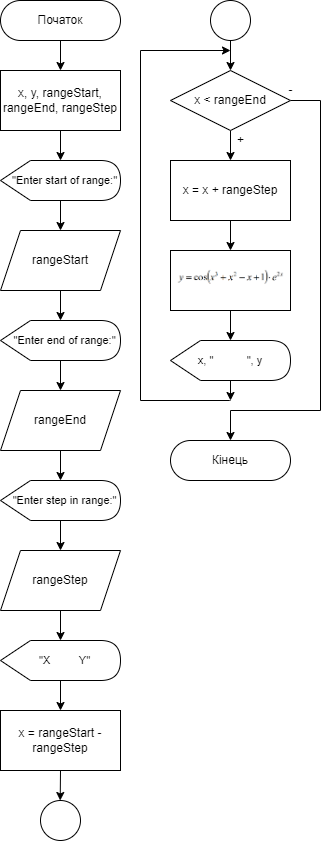

The diagram above was exported from draw.io. Its source (the exported page's mxGraphModel, read from the mxfile embedded in the PNG):
<mxGraphModel dx="506" dy="254" grid="1" gridSize="10" guides="1" tooltips="1" connect="1" arrows="1" fold="1" page="1" pageScale="1" pageWidth="850" pageHeight="1100" math="0" shadow="0">
  <root>
    <mxCell id="0" />
    <mxCell id="1" parent="0" />
    <mxCell id="ERwUd14U_NKuB8zkBvPa-1" value="" style="edgeStyle=orthogonalEdgeStyle;rounded=0;orthogonalLoop=1;jettySize=auto;html=1;" edge="1" parent="1" source="ERwUd14U_NKuB8zkBvPa-2" target="ERwUd14U_NKuB8zkBvPa-4">
      <mxGeometry relative="1" as="geometry" />
    </mxCell>
    <mxCell id="ERwUd14U_NKuB8zkBvPa-2" value="Початок" style="rounded=1;whiteSpace=wrap;html=1;fontSize=12;glass=0;strokeWidth=1;shadow=0;arcSize=50;" vertex="1" parent="1">
      <mxGeometry x="40" y="40" width="120" height="40" as="geometry" />
    </mxCell>
    <mxCell id="ERwUd14U_NKuB8zkBvPa-3" value="" style="edgeStyle=orthogonalEdgeStyle;rounded=0;orthogonalLoop=1;jettySize=auto;html=1;" edge="1" parent="1" source="ERwUd14U_NKuB8zkBvPa-4" target="ERwUd14U_NKuB8zkBvPa-6">
      <mxGeometry relative="1" as="geometry" />
    </mxCell>
    <mxCell id="ERwUd14U_NKuB8zkBvPa-4" value="x, y, rangeStart, rangeEnd, rangeStep" style="rounded=0;whiteSpace=wrap;html=1;" vertex="1" parent="1">
      <mxGeometry x="40" y="110" width="120" height="60" as="geometry" />
    </mxCell>
    <mxCell id="ERwUd14U_NKuB8zkBvPa-5" style="edgeStyle=orthogonalEdgeStyle;rounded=0;orthogonalLoop=1;jettySize=auto;html=1;" edge="1" parent="1" source="ERwUd14U_NKuB8zkBvPa-6" target="ERwUd14U_NKuB8zkBvPa-7">
      <mxGeometry relative="1" as="geometry" />
    </mxCell>
    <mxCell id="ERwUd14U_NKuB8zkBvPa-6" value="&lt;font style=&quot;font-size: 11px;&quot;&gt;&amp;nbsp; &amp;nbsp;&quot;Enter start of range:&quot;&lt;/font&gt;" style="shape=display;whiteSpace=wrap;html=1;" vertex="1" parent="1">
      <mxGeometry x="40" y="200" width="120" height="40" as="geometry" />
    </mxCell>
    <mxCell id="ERwUd14U_NKuB8zkBvPa-7" value="rangeStart" style="shape=parallelogram;perimeter=parallelogramPerimeter;whiteSpace=wrap;html=1;fixedSize=1;" vertex="1" parent="1">
      <mxGeometry x="40" y="270" width="120" height="60" as="geometry" />
    </mxCell>
    <mxCell id="ERwUd14U_NKuB8zkBvPa-10" value="" style="edgeStyle=orthogonalEdgeStyle;rounded=0;orthogonalLoop=1;jettySize=auto;html=1;" edge="1" target="ERwUd14U_NKuB8zkBvPa-12" parent="1">
      <mxGeometry relative="1" as="geometry">
        <mxPoint x="100.00000000000011" y="330" as="sourcePoint" />
      </mxGeometry>
    </mxCell>
    <mxCell id="ERwUd14U_NKuB8zkBvPa-11" style="edgeStyle=orthogonalEdgeStyle;rounded=0;orthogonalLoop=1;jettySize=auto;html=1;" edge="1" source="ERwUd14U_NKuB8zkBvPa-12" target="ERwUd14U_NKuB8zkBvPa-13" parent="1">
      <mxGeometry relative="1" as="geometry" />
    </mxCell>
    <mxCell id="ERwUd14U_NKuB8zkBvPa-12" value="&lt;font style=&quot;font-size: 11px;&quot;&gt;&amp;nbsp; &amp;nbsp;&quot;Enter end of range:&quot;&lt;/font&gt;" style="shape=display;whiteSpace=wrap;html=1;" vertex="1" parent="1">
      <mxGeometry x="40" y="360" width="120" height="40" as="geometry" />
    </mxCell>
    <mxCell id="ERwUd14U_NKuB8zkBvPa-13" value="rangeEnd" style="shape=parallelogram;perimeter=parallelogramPerimeter;whiteSpace=wrap;html=1;fixedSize=1;" vertex="1" parent="1">
      <mxGeometry x="40" y="430" width="120" height="60" as="geometry" />
    </mxCell>
    <mxCell id="ERwUd14U_NKuB8zkBvPa-14" value="" style="edgeStyle=orthogonalEdgeStyle;rounded=0;orthogonalLoop=1;jettySize=auto;html=1;" edge="1" target="ERwUd14U_NKuB8zkBvPa-16" parent="1">
      <mxGeometry relative="1" as="geometry">
        <mxPoint x="100.00000000000011" y="490" as="sourcePoint" />
      </mxGeometry>
    </mxCell>
    <mxCell id="ERwUd14U_NKuB8zkBvPa-15" style="edgeStyle=orthogonalEdgeStyle;rounded=0;orthogonalLoop=1;jettySize=auto;html=1;" edge="1" source="ERwUd14U_NKuB8zkBvPa-16" target="ERwUd14U_NKuB8zkBvPa-17" parent="1">
      <mxGeometry relative="1" as="geometry" />
    </mxCell>
    <mxCell id="ERwUd14U_NKuB8zkBvPa-16" value="&lt;font style=&quot;font-size: 11px;&quot;&gt;&amp;nbsp; &amp;nbsp;&quot;Enter step in range:&quot;&lt;/font&gt;" style="shape=display;whiteSpace=wrap;html=1;" vertex="1" parent="1">
      <mxGeometry x="40" y="520" width="120" height="40" as="geometry" />
    </mxCell>
    <mxCell id="ERwUd14U_NKuB8zkBvPa-19" style="edgeStyle=orthogonalEdgeStyle;rounded=0;orthogonalLoop=1;jettySize=auto;html=1;exitX=0.5;exitY=1;exitDx=0;exitDy=0;fontSize=11;" edge="1" parent="1" source="ERwUd14U_NKuB8zkBvPa-17" target="ERwUd14U_NKuB8zkBvPa-18">
      <mxGeometry relative="1" as="geometry" />
    </mxCell>
    <mxCell id="ERwUd14U_NKuB8zkBvPa-17" value="rangeStep" style="shape=parallelogram;perimeter=parallelogramPerimeter;whiteSpace=wrap;html=1;fixedSize=1;" vertex="1" parent="1">
      <mxGeometry x="40" y="590" width="120" height="60" as="geometry" />
    </mxCell>
    <mxCell id="ERwUd14U_NKuB8zkBvPa-22" style="edgeStyle=orthogonalEdgeStyle;rounded=0;orthogonalLoop=1;jettySize=auto;html=1;exitX=0;exitY=0;exitDx=65.00000000000001;exitDy=40;exitPerimeter=0;entryX=0.5;entryY=0;entryDx=0;entryDy=0;fontSize=11;" edge="1" parent="1" source="ERwUd14U_NKuB8zkBvPa-18" target="ERwUd14U_NKuB8zkBvPa-20">
      <mxGeometry relative="1" as="geometry" />
    </mxCell>
    <mxCell id="ERwUd14U_NKuB8zkBvPa-18" value="&lt;font style=&quot;font-size: 11px;&quot;&gt;&amp;nbsp; &amp;nbsp;&quot;X &lt;span style=&quot;white-space: pre;&quot;&gt;&#09;&lt;/span&gt;Y&quot;&lt;/font&gt;" style="shape=display;whiteSpace=wrap;html=1;" vertex="1" parent="1">
      <mxGeometry x="40" y="680" width="120" height="40" as="geometry" />
    </mxCell>
    <mxCell id="ERwUd14U_NKuB8zkBvPa-24" style="edgeStyle=orthogonalEdgeStyle;rounded=0;orthogonalLoop=1;jettySize=auto;html=1;exitX=0.5;exitY=1;exitDx=0;exitDy=0;fontSize=12;" edge="1" parent="1" source="ERwUd14U_NKuB8zkBvPa-20">
      <mxGeometry relative="1" as="geometry">
        <mxPoint x="99.71428571428578" y="840" as="targetPoint" />
      </mxGeometry>
    </mxCell>
    <mxCell id="ERwUd14U_NKuB8zkBvPa-20" value="&lt;font style=&quot;font-size: 12px;&quot;&gt;x = rangeStart - rangeStep&lt;/font&gt;" style="rounded=0;whiteSpace=wrap;html=1;" vertex="1" parent="1">
      <mxGeometry x="40" y="750" width="120" height="60" as="geometry" />
    </mxCell>
    <mxCell id="ERwUd14U_NKuB8zkBvPa-29" style="edgeStyle=orthogonalEdgeStyle;rounded=0;orthogonalLoop=1;jettySize=auto;html=1;exitX=0.5;exitY=1;exitDx=0;exitDy=0;entryX=0.5;entryY=0;entryDx=0;entryDy=0;fontSize=12;" edge="1" parent="1" source="ERwUd14U_NKuB8zkBvPa-23" target="ERwUd14U_NKuB8zkBvPa-28">
      <mxGeometry relative="1" as="geometry" />
    </mxCell>
    <mxCell id="ERwUd14U_NKuB8zkBvPa-37" style="edgeStyle=orthogonalEdgeStyle;rounded=0;orthogonalLoop=1;jettySize=auto;html=1;exitX=1;exitY=0.5;exitDx=0;exitDy=0;fontSize=12;" edge="1" parent="1" source="ERwUd14U_NKuB8zkBvPa-23" target="ERwUd14U_NKuB8zkBvPa-36">
      <mxGeometry relative="1" as="geometry">
        <Array as="points">
          <mxPoint x="360" y="140" />
          <mxPoint x="360" y="450" />
          <mxPoint x="270" y="450" />
        </Array>
      </mxGeometry>
    </mxCell>
    <mxCell id="ERwUd14U_NKuB8zkBvPa-23" value="x &amp;lt; rangeEnd" style="rhombus;whiteSpace=wrap;html=1;" vertex="1" parent="1">
      <mxGeometry x="210" y="110" width="120" height="60" as="geometry" />
    </mxCell>
    <mxCell id="ERwUd14U_NKuB8zkBvPa-25" value="" style="ellipse;whiteSpace=wrap;html=1;aspect=fixed;fontSize=12;" vertex="1" parent="1">
      <mxGeometry x="80" y="840" width="40" height="40" as="geometry" />
    </mxCell>
    <mxCell id="ERwUd14U_NKuB8zkBvPa-27" style="edgeStyle=orthogonalEdgeStyle;rounded=0;orthogonalLoop=1;jettySize=auto;html=1;exitX=0.5;exitY=1;exitDx=0;exitDy=0;entryX=0.5;entryY=0;entryDx=0;entryDy=0;fontSize=12;" edge="1" parent="1" source="ERwUd14U_NKuB8zkBvPa-26" target="ERwUd14U_NKuB8zkBvPa-23">
      <mxGeometry relative="1" as="geometry" />
    </mxCell>
    <mxCell id="ERwUd14U_NKuB8zkBvPa-26" value="" style="ellipse;whiteSpace=wrap;html=1;aspect=fixed;fontSize=12;" vertex="1" parent="1">
      <mxGeometry x="250" y="40" width="40" height="40" as="geometry" />
    </mxCell>
    <mxCell id="ERwUd14U_NKuB8zkBvPa-32" style="edgeStyle=orthogonalEdgeStyle;rounded=0;orthogonalLoop=1;jettySize=auto;html=1;exitX=0.5;exitY=1;exitDx=0;exitDy=0;fontSize=12;" edge="1" parent="1" source="ERwUd14U_NKuB8zkBvPa-28" target="ERwUd14U_NKuB8zkBvPa-30">
      <mxGeometry relative="1" as="geometry" />
    </mxCell>
    <mxCell id="ERwUd14U_NKuB8zkBvPa-28" value="x = x + rangeStep" style="rounded=0;whiteSpace=wrap;html=1;" vertex="1" parent="1">
      <mxGeometry x="210" y="200" width="120" height="60" as="geometry" />
    </mxCell>
    <mxCell id="ERwUd14U_NKuB8zkBvPa-30" value="" style="rounded=0;whiteSpace=wrap;html=1;" vertex="1" parent="1">
      <mxGeometry x="210" y="290" width="120" height="60" as="geometry" />
    </mxCell>
    <mxCell id="ERwUd14U_NKuB8zkBvPa-31" value="" style="shape=image;verticalLabelPosition=bottom;labelBackgroundColor=default;verticalAlign=top;aspect=fixed;imageAspect=0;image=data:image/png,(base64 omitted: 13168 chars);" vertex="1" parent="1">
      <mxGeometry x="215" y="309.93" width="110" height="20.13" as="geometry" />
    </mxCell>
    <mxCell id="ERwUd14U_NKuB8zkBvPa-34" value="" style="edgeStyle=orthogonalEdgeStyle;rounded=0;orthogonalLoop=1;jettySize=auto;html=1;" edge="1" target="ERwUd14U_NKuB8zkBvPa-35" parent="1">
      <mxGeometry relative="1" as="geometry">
        <mxPoint x="270.0000000000001" y="350" as="sourcePoint" />
      </mxGeometry>
    </mxCell>
    <mxCell id="ERwUd14U_NKuB8zkBvPa-38" style="edgeStyle=orthogonalEdgeStyle;rounded=0;orthogonalLoop=1;jettySize=auto;html=1;fontSize=12;" edge="1" parent="1">
      <mxGeometry relative="1" as="geometry">
        <mxPoint x="270" y="440" as="sourcePoint" />
        <mxPoint x="270" y="90" as="targetPoint" />
        <Array as="points">
          <mxPoint x="269" y="440" />
          <mxPoint x="180" y="440" />
          <mxPoint x="180" y="90" />
          <mxPoint x="270" y="90" />
        </Array>
      </mxGeometry>
    </mxCell>
    <mxCell id="ERwUd14U_NKuB8zkBvPa-41" style="edgeStyle=orthogonalEdgeStyle;rounded=0;orthogonalLoop=1;jettySize=auto;html=1;exitX=0;exitY=0;exitDx=65;exitDy=40;exitPerimeter=0;fontSize=12;" edge="1" parent="1" source="ERwUd14U_NKuB8zkBvPa-35">
      <mxGeometry relative="1" as="geometry">
        <mxPoint x="270" y="440" as="targetPoint" />
      </mxGeometry>
    </mxCell>
    <mxCell id="ERwUd14U_NKuB8zkBvPa-35" value="&lt;span style=&quot;font-size: 11px;&quot;&gt;x, &quot;&lt;span style=&quot;white-space: pre;&quot;&gt;&#09;&lt;/span&gt;&lt;span style=&quot;white-space: pre;&quot;&gt;&#09;&lt;/span&gt;&quot;, y&lt;/span&gt;" style="shape=display;whiteSpace=wrap;html=1;" vertex="1" parent="1">
      <mxGeometry x="210" y="380" width="120" height="40" as="geometry" />
    </mxCell>
    <mxCell id="ERwUd14U_NKuB8zkBvPa-36" value="Кінець" style="rounded=1;whiteSpace=wrap;html=1;fontSize=12;glass=0;strokeWidth=1;shadow=0;arcSize=50;" vertex="1" parent="1">
      <mxGeometry x="210" y="480" width="120" height="40" as="geometry" />
    </mxCell>
    <mxCell id="ERwUd14U_NKuB8zkBvPa-39" value="+" style="text;html=1;align=center;verticalAlign=middle;resizable=0;points=[];autosize=1;strokeColor=none;fillColor=none;fontSize=12;" vertex="1" parent="1">
      <mxGeometry x="265" y="165" width="30" height="30" as="geometry" />
    </mxCell>
    <mxCell id="ERwUd14U_NKuB8zkBvPa-40" value="-" style="text;html=1;align=center;verticalAlign=middle;resizable=0;points=[];autosize=1;strokeColor=none;fillColor=none;fontSize=12;" vertex="1" parent="1">
      <mxGeometry x="315" y="115" width="30" height="30" as="geometry" />
    </mxCell>
  </root>
</mxGraphModel>